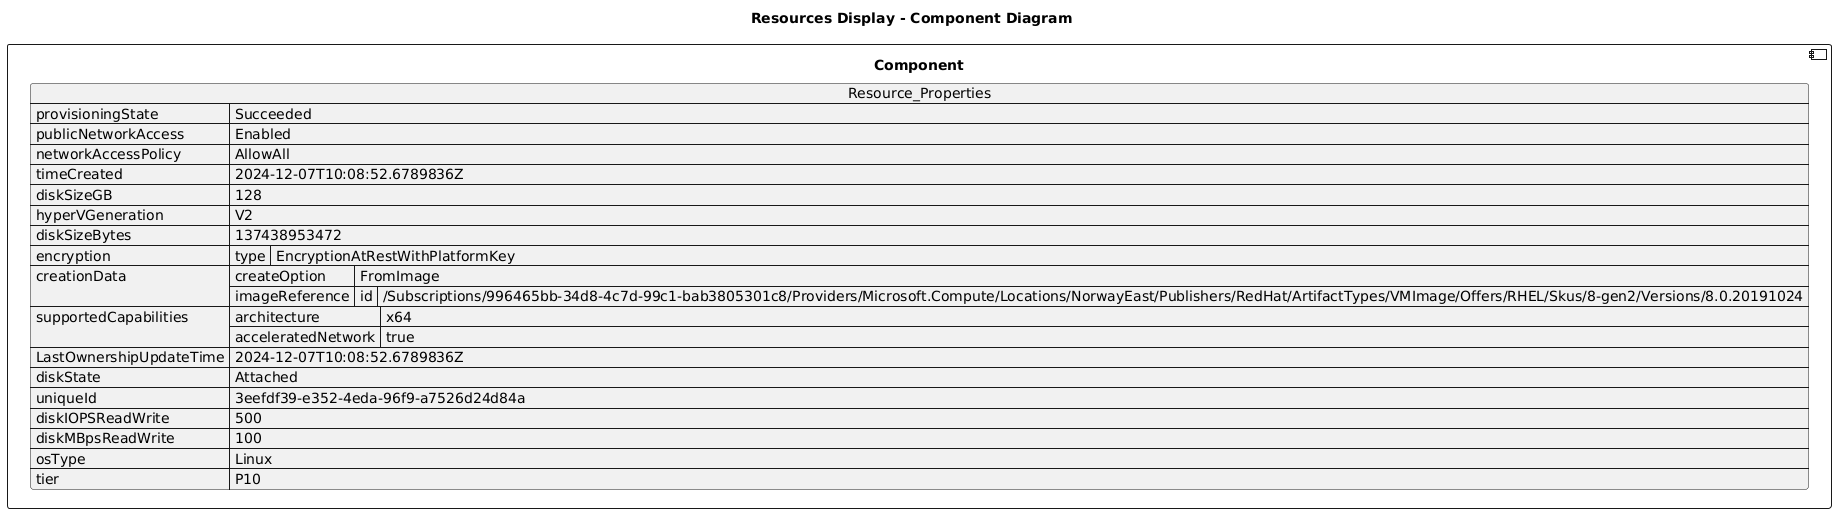

The diagram above was rendered by PlantUML. Its source (embedded in the PNG):
@startuml

title Resources Display - Component Diagram

component Component {

json  Resource_Properties {
  "provisioningState": "Succeeded",
  "publicNetworkAccess": "Enabled",
  "networkAccessPolicy": "AllowAll",
  "timeCreated": "2024-12-07T10:08:52.6789836Z",
  "diskSizeGB": 128,
  "hyperVGeneration": "V2",
  "diskSizeBytes": 137438953472,
  "encryption": {
    "type": "EncryptionAtRestWithPlatformKey"
  },
  "creationData": {
    "createOption": "FromImage",
    "imageReference": {
      "id": "/Subscriptions/996465bb-34d8-4c7d-99c1-bab3805301c8/Providers/Microsoft.Compute/Locations/NorwayEast/Publishers/RedHat/ArtifactTypes/VMImage/Offers/RHEL/Skus/8-gen2/Versions/8.0.20191024"
    }
  },
  "supportedCapabilities": {
    "architecture": "x64",
    "acceleratedNetwork": true
  },
  "LastOwnershipUpdateTime": "2024-12-07T10:08:52.6789836Z",
  "diskState": "Attached",
  "uniqueId": "3eefdf39-e352-4eda-96f9-a7526d24d84a",
  "diskIOPSReadWrite": 500,
  "diskMBpsReadWrite": 100,
  "osType": "Linux",
  "tier": "P10"
}
}
@enduml